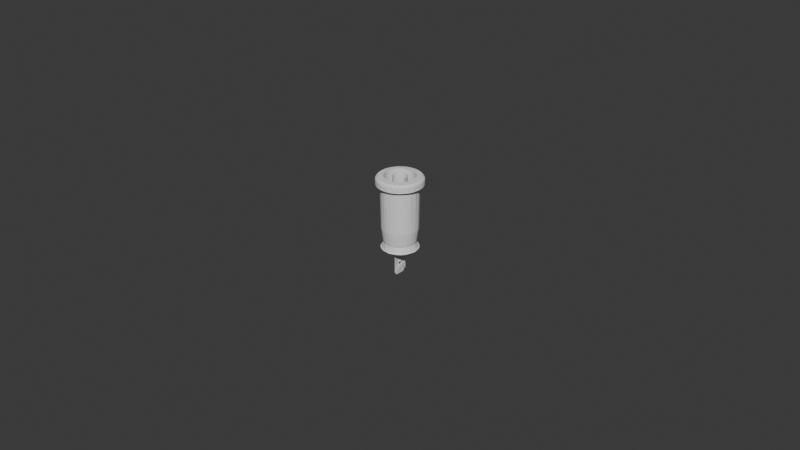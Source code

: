 # Source: TaskBoardBananaPlug.blend  (saved by Blender 4.3.32; exported with 4.5.12 LTS)
import bpy
from mathutils import Matrix  # noqa: F401  (used for matrix-valued properties, if any)

bpy.ops.wm.read_factory_settings(use_empty=True)
scene = bpy.context.scene
scene.name = 'Scene'

# ---- collections
col_collection = bpy.data.collections.new('Collection'); scene.collection.children.link(col_collection)

# ---- world
world_world = bpy.data.worlds.new('World'); scene.world = world_world
world_world.use_nodes = True; world_world.node_tree.nodes.clear()
_N = world_world.node_tree.nodes; _L = world_world.node_tree.links
n0 = _N.new('ShaderNodeOutputWorld'); n0.name = 'World Output'; n0.location = (300, 300)
n1 = _N.new('ShaderNodeBackground'); n1.name = 'Background'; n1.location = (10, 300)
n1.inputs[0].default_value = (0.05088, 0.05088, 0.05088, 1.0)
_L.new(n1.outputs[0], n0.inputs[0])
n0.is_active_output = True
world_world.color = (0.05088, 0.05088, 0.05088)
world_world.sun_shadow_jitter_overblur = 0.0

# ---- meshes
me_taskboardbananaplug = bpy.data.meshes.new('TaskBoardBananaPlug')
me_taskboardbananaplug.from_pydata([(0.001959, 0.0002131, -0.01037), (0.001312, 0.001544, -0.01037), (-1.594e-08, 2.135e-08, -0.01037), (0.0003278, 0.001999, -0.01037), (-0.0007499, 0.001882, -0.01037), (-0.001613, 0.001226, -0.01037), (-0.002014, 0.0002191, -0.01037), (-0.001839, -0.0008507, -0.01037), (-0.001137, -0.001677, -0.01037), (-0.0001097, -0.002023, -0.01037), (0.000949, -0.00179, -0.01037), (0.001684, -0.001142, -0.01037), (0.001739, 0.001459, 0.01163), (0.0007374, 0.002147, 0.01163), (-0.0004749, 0.00222, 0.01163), (-0.001551, 0.001657, 0.01163), (-0.002183, 0.0006201, 0.01163), (-0.002191, -0.0005943, 0.01163), (-0.001571, -0.001639, 0.01163), (-0.000501, -0.002214, 0.01163), (0.0007121, -0.002155, 0.01163), (0.001706, -0.001548, 0.01163), (0.002198, 1.532e-08, 0.01163), (0.002314, -0.001071, 0.01163), (0.002491, 2.137e-08, -0.008371), (0.002095, -0.001421, -0.008371), (0.001305, -0.002169, -0.008371), (0.0002737, -0.002517, -0.008371), (-0.0008082, -0.002399, -0.008371), (-0.002352, -0.0009369, -0.008371), (-0.002528, 0.0001371, -0.008371), (-0.002236, 0.001186, -0.008371), (-0.001532, 0.002015, -0.008371), (0.0005442, 0.002472, -0.008371), (0.001532, 0.002015, -0.008371), (0.002176, 0.00131, -0.008371), (-0.0005441, 0.002472, -0.008371), (-0.001741, -0.001838, -0.008371), (0.004611, 0.002133, -0.008621), (0.003881, 0.003297, -0.008621), (0.003688, -0.003494, -0.008621), (0.004961, -0.001092, -0.008621), (0.005085, 0.0002757, -0.008621), (0.004981, 0.001096, -0.008621), (0.000275, -0.005073, -0.008621), (0.001626, -0.004826, -0.008621), (0.002625, -0.004364, -0.008621), (0.003082, 0.004054, -0.008621), (0.004499, -0.002385, -0.008621), (-0.00238, 0.004488, -0.008621), (-0.003082, -0.004054, -0.008621), (-0.002138, -0.004622, -0.008621), (0.00188, 0.004719, -0.008621), (-0.003502, 0.003697, -0.008621), (-0.004961, 0.001092, -0.008621), (-0.00505, -0.0005493, -0.008621), (-0.004044, -0.003074, -0.008621), (0.000275, 0.005073, -0.008621), (-0.001095, 0.004973, -0.008621), (-0.004215, 0.002858, -0.008621), (-0.004629, 0.002141, -0.008621), (-0.004731, -0.001885, -0.008621), (-0.001095, -0.004973, -0.008621), (0.004781, 2.136e-08, 0.01163), (0.004618, 0.001282, 0.01163), (0.004235, 0.002245, 0.01163), (0.003653, 0.003103, 0.01163), (0.002901, 0.003816, 0.01163), (0.00103, 0.004681, 0.01163), (3.248e-08, 0.004793, 0.01163), (-0.00103, 0.004681, 0.01163), (-0.002901, 0.003816, 0.01163), (-0.003653, 0.003103, 0.01163), (-0.004235, 0.002245, 0.01163), (-0.004786, 0.0002595, 0.01163), (-0.00473, -0.0007754, 0.01163), (-0.004453, -0.001774, 0.01163), (-0.003296, -0.00348, 0.01163), (-0.002471, -0.004107, 0.01163), (-0.00153, -0.004542, 0.01163), (-0.0005182, -0.004765, 0.01163), (0.0005182, -0.004765, 0.01163), (0.00153, -0.004542, 0.01163), (0.002471, -0.004107, 0.01163), (0.003967, -0.00269, 0.01163), (0.004453, -0.001774, 0.01163), (0.004688, -0.001032, 0.01163), (0.003296, -0.00348, 0.01163), (-0.003967, -0.00269, 0.01163), (-0.004618, 0.001282, 0.01163), (-0.002012, 0.00435, 0.01163), (0.002013, 0.00435, 0.01163), (0.00476, -0.004509, 0.01151), (0.005774, -0.003136, 0.01151), (0.002186, -0.006225, 0.01149), (0.003444, -0.005595, 0.01151), (0.00595, 0.002753, 0.01151), (0.005082, 0.004207, 0.01149), (0.004059, 0.005201, 0.01149), (0.002846, 0.005952, 0.01149), (-0.00476, -0.004509, 0.01151), (-0.003473, -0.005609, 0.01149), (-0.001057, -0.006449, 0.01153), (0.006334, -0.001846, 0.01149), (-0.004744, 0.004494, 0.01153), (-0.00595, 0.002753, 0.01151), (-0.005774, -0.003136, 0.01151), (-0.002455, -0.006163, 0.01148), (0.0006444, -0.006539, 0.01151), (0.006583, -0.0004409, 0.01149), (0.006496, 0.00115, 0.01149), (-0.006497, -0.0007065, 0.01153), (-0.006324, -0.002131, 0.01145), (0.001477, 0.006402, 0.01151), (-0.006473, 0.001128, 0.01151), (8.387e-05, 0.006597, 0.01149), (-0.001336, 0.006461, 0.01149), (-0.003473, 0.005609, 0.01149), (-0.002455, 0.006163, 0.01148), (0.004404, -0.005551, 0.01101), (0.003149, -0.006352, 0.011), (0.001564, -0.00688, 0.01106), (-0.002123, -0.00676, 0.01101), (-0.005781, -0.004097, 0.01101), (-0.006513, -0.0028, 0.011), (-0.007048, 0.0003334, 0.01106), (-0.005867, 0.003919, 0.01106), (-0.004624, 0.00537, 0.011), (-0.003108, 0.006368, 0.01101), (0.006778, 0.00208, 0.011), (0.007057, 0.0001587, 0.01104), (0.006328, -0.003189, 0.01101), (0.005525, -0.004443, 0.011), (-0.0003835, -0.007072, 0.011), (-0.00349, -0.006171, 0.011), (-0.006967, -0.001291, 0.01101), (-0.00171, 0.00688, 0.011), (0.00138, 0.00695, 0.01101), (0.002803, 0.006512, 0.011), (0.00688, -0.001712, 0.011), (-0.004735, -0.005276, 0.011), (-0.006731, 0.002217, 0.011), (-0.0001908, 0.007087, 0.011), (0.004137, 0.005757, 0.011), (0.005278, 0.004733, 0.011), (0.006172, 0.003488, 0.011), (0.007155, -0.0007782, 0.01068), (0.00682, -0.002298, 0.01068), (0.006167, -0.003711, 0.01068), (0.005225, -0.00495, 0.01068), (0.004039, -0.005957, 0.01068), (0.002664, -0.006686, 0.01068), (0.000777, -0.007145, 0.01068), (-0.001164, -0.007102, 0.01068), (-0.002664, -0.006686, 0.01068), (-0.004039, -0.005957, 0.01068), (-0.005225, -0.00495, 0.01068), (-0.006167, -0.003711, 0.01068), (-0.006821, -0.002298, 0.01068), (-0.007155, -0.0007782, 0.01068), (-0.007092, 0.001163, 0.01068), (-0.006532, 0.003022, 0.01068), (-0.005477, 0.004653, 0.01068), (-0.004039, 0.005957, 0.01068), (-0.002664, 0.006686, 0.01068), (-0.001164, 0.007102, 0.01068), (0.0003896, 0.007187, 0.01068), (0.001925, 0.006935, 0.01068), (0.003371, 0.006359, 0.01068), (0.004659, 0.005486, 0.01068), (0.00573, 0.004356, 0.01068), (0.006532, 0.003022, 0.01068), (0.007092, 0.001163, 0.01068), (0.007172, -1.217e-08, 0.009129), (0.006927, -0.001923, 0.009129), (0.006352, -0.003368, 0.009129), (0.00548, -0.004654, 0.009129), (0.004351, -0.005723, 0.009129), (0.003019, -0.006525, 0.009129), (0.001545, -0.007021, 0.009129), (-1.595e-08, -0.007189, 0.009129), (-0.001546, -0.007021, 0.009129), (-0.003019, -0.006525, 0.009129), (-0.004351, -0.005723, 0.009129), (-0.00548, -0.004654, 0.009129), (-0.006352, -0.003368, 0.009129), (-0.006927, -0.001923, 0.009129), (-0.007179, -0.0003892, 0.009129), (-0.007095, 0.001163, 0.009129), (-0.006679, 0.002661, 0.009129), (-0.005951, 0.004035, 0.009129), (-0.004944, 0.00522, 0.009129), (-0.003707, 0.00616, 0.009129), (-0.002296, 0.006813, 0.009129), (-0.0007773, 0.007147, 0.009129), (0.0007773, 0.007147, 0.009129), (0.002296, 0.006813, 0.009129), (0.003707, 0.00616, 0.009129), (0.004944, 0.00522, 0.009129), (0.005951, 0.004035, 0.009129), (0.006679, 0.002661, 0.009129), (0.007032, 0.001548, 0.009129), (0.004835, -0.003278, 0.009129), (0.005522, -0.001861, 0.009129), (-0.0003155, -0.005819, 0.009129), (-0.005522, -0.001861, 0.009129), (0.005827, 2.26e-08, 0.009129), (0.002729, -0.005148, 0.009129), (0.004017, -0.004241, 0.009129), (0.001256, -0.005705, 0.009129), (-0.002729, -0.005148, 0.009129), (-0.005833, -0.0003162, 0.009129), (-0.005764, 0.0009451, 0.009129), (-0.005427, 0.002162, 0.009129), (-0.004017, -0.004241, 0.009129), (-0.004835, -0.003278, 0.009129), (0.005522, 0.001861, 0.009129), (-0.001565, -0.005637, 0.009129), (-0.004639, 0.003526, 0.009129), (-0.001865, 0.005536, 0.009129), (0.004639, 0.003526, 0.009129), (-0.00327, 0.004823, 0.009129), (0.0009427, 0.00575, 0.009129), (0.003535, 0.00465, 0.009129), (-0.0006316, 0.005807, 0.009129), (0.002453, 0.005302, 0.009129), (0.005603, 5.835e-09, -0.004871), (0.004962, -0.002631, -0.004871), (0.004281, -0.003636, -0.004871), (0.003399, -0.004471, -0.004871), (0.002358, -0.005098, -0.004871), (0.001207, -0.005485, -0.004871), (-0.001207, -0.005485, -0.004871), (-0.003399, -0.004471, -0.004871), (-0.004281, -0.003636, -0.004871), (-0.004962, -0.002631, -0.004871), (-0.005412, -0.001503, -0.004871), (-0.005609, -0.0003041, -0.004871), (-0.005543, 0.0009087, -0.004871), (-0.005218, 0.002079, -0.004871), (-0.003863, 0.004078, -0.004871), (-0.002896, 0.004813, -0.004871), (-0.001793, 0.005323, -0.004871), (-0.0006073, 0.005584, -0.004871), (0.001793, 0.005323, -0.004871), (0.002896, 0.004813, -0.004871), (0.003863, 0.004078, -0.004871), (0.004649, 0.003152, -0.004871), (0.005493, 0.001209, -0.004871), (0.005218, 0.002079, -0.004871), (0.0006073, 0.005584, -0.004871), (-0.004649, 0.003152, -0.004871), (-0.002358, -0.005098, -0.004871), (7.334e-09, -0.005617, -0.004871), (0.005412, -0.001503, -0.004871), (-0.004881, 2.135e-08, -0.009371), (-0.004714, -0.001309, -0.009371), (-0.004323, -0.002292, -0.009371), (-0.003729, -0.003168, -0.009371), (-0.002961, -0.003895, -0.009371), (-0.002054, -0.004441, -0.009371), (-0.001052, -0.004778, -0.009371), (-1.595e-08, -0.004893, -0.009371), (0.001052, -0.004778, -0.009371), (0.002054, -0.004441, -0.009371), (0.002961, -0.003895, -0.009371), (0.003729, -0.003168, -0.009371), (0.004323, -0.002292, -0.009371), (0.004714, -0.001309, -0.009371), (0.004886, -0.0002649, -0.009371), (0.004828, 0.0007916, -0.009371), (0.004545, 0.001811, -0.009371), (0.00405, 0.002746, -0.009371), (0.003365, 0.003552, -0.009371), (0.002522, 0.004192, -0.009371), (0.001562, 0.004637, -0.009371), (0.000529, 0.004864, -0.009371), (-0.000529, 0.004864, -0.009371), (-0.001562, 0.004637, -0.009371), (-0.002523, 0.004192, -0.009371), (-0.003365, 0.003552, -0.009371), (-0.00405, 0.002746, -0.009371), (-0.004545, 0.001811, -0.009371), (-0.004785, 0.001053, -0.009371), (0.005368, 2.136e-08, -0.01127), (0.005357, -0.001215, -0.01127), (0.004871, -0.002306, -0.01133), (0.004364, -0.003359, -0.01128), (0.003435, -0.004118, -0.01137), (0.002445, -0.004724, -0.01137), (0.001346, -0.005094, -0.01135), (0.0002291, -0.005312, -0.01134), (-0.0009235, -0.005429, -0.01128), (-0.002039, -0.004999, -0.01135), (-0.003105, -0.004516, -0.01131), (-0.00395, -0.003675, -0.01132), (-0.004697, -0.002778, -0.01126), (-0.005172, -0.0017, -0.01129), (-0.005445, 0.0006277, -0.0113), (-0.005175, 0.001784, -0.01127), (-0.004667, 0.002853, -0.01128), (-0.003922, 0.003771, -0.01131), (-0.003046, 0.004556, -0.01131), (-0.001996, 0.005104, -0.0113), (-0.0007667, 0.005144, -0.01136), (0.0003371, 0.005402, -0.01131), (0.001495, 0.005243, -0.01133), (0.002567, 0.004748, -0.01134), (0.003566, 0.00414, -0.0113), (0.004352, 0.003253, -0.0113), (0.004852, 0.00218, -0.01133), (0.005408, 0.00119, -0.01131), (-0.005452, -0.0005574, -0.0113), (-0.005584, 0.001273, -0.01123), (0.005238, -0.002423, -0.01113), (-0.005731, -5.309e-05, -0.01121), (-0.005561, -0.001361, -0.01124), (-0.005129, -0.002519, -0.01126), (0.005677, -0.0006691, -0.01125), (0.005707, 0.0005018, -0.01123), (0.005377, 0.00206, -0.01118), (0.004858, 0.003092, -0.01117), (0.004091, 0.004008, -0.01122), (-0.004465, -0.003605, -0.0112), (0.002129, -0.005344, -0.01117), (0.003745, -0.004409, -0.01111), (0.003086, 0.004873, -0.01117), (-0.00367, -0.004403, -0.0112), (-0.00254, -0.00515, -0.01119), (-8.965e-05, -0.005737, -0.0112), (-0.002689, 0.005073, -0.01118), (-0.00381, 0.004278, -0.01122), (-0.004612, 0.003386, -0.01125), (-0.005191, 0.002401, -0.01124), (-0.00153, -0.005511, -0.01124), (0.0009253, -0.005644, -0.01124), (0.002034, 0.005368, -0.01119), (-0.0009323, 0.005687, -0.01115), (0.0007541, 0.005705, -0.01119), (0.004903, -0.001652, -0.0117), (0.004402, -0.002776, -0.01169), (0.003703, -0.003658, -0.01169), (0.00283, -0.004368, -0.01169), (0.001374, -0.00495, -0.01171), (-0.0001726, 0.005202, -0.01169), (-6.722e-05, -0.005133, -0.01172), (-0.003706, -0.00351, -0.01173), (0.004104, 0.003067, -0.01172), (0.004829, 0.001825, -0.01171), (0.0009635, 0.005033, -0.01173), (0.002864, 0.004224, -0.01173), (0.00507, -0.0003943, -0.01174), (-0.001356, -0.004885, -0.01174), (-0.002519, -0.004417, -0.01174), (-0.004601, -0.002129, -0.01174), (-0.004997, -0.0009401, -0.01174), (-0.005083, 0.0001562, -0.01174), (-0.00493, 0.001245, -0.01174), (-0.004547, 0.002276, -0.01174), (-0.003952, 0.0032, -0.01174), (-0.003171, 0.003975, -0.01174), (-0.002392, 0.004511, -0.01174), (0.00189, 0.004743, -0.01174), (0.005036, 0.0007048, -0.01174), (-0.001384, 0.004985, -0.0117), (-1.595e-08, 0.00245, -0.01177), (-1.595e-08, -0.00245, -0.01177), (-1.595e-08, 0.00245, -0.01927), (-0.0001143, 0.0005641, -0.01671), (-0.0001073, -0.0005686, -0.01666), (-1.595e-08, -0.00245, -0.01927), (-1.595e-08, -0.00145, -0.02027), (-1.595e-08, 0.00145, -0.02027), (0.0001895, -0.0001184, -0.01746), (0.0004, 0.0004837, -0.01734), (0.0004, 3.827e-05, -0.01606)], [], [(0, 1, 2), (1, 3, 2), (3, 4, 2), (4, 5, 2), (5, 6, 2), (6, 7, 2), (7, 8, 2), (8, 9, 2), (9, 10, 2), (10, 11, 2), (11, 0, 2), (1, 0, 12), (3, 1, 13), (4, 3, 14), (5, 4, 15), (6, 5, 16), (7, 6, 17), (8, 7, 18), (9, 8, 19), (10, 9, 20), (11, 10, 21), (0, 11, 22), (21, 22, 11), (20, 21, 10), (19, 20, 9), (18, 19, 8), (17, 18, 7), (16, 17, 6), (15, 16, 5), (14, 15, 4), (13, 14, 3), (12, 13, 1), (22, 12, 0), (21, 23, 22), (24, 22, 23), (25, 23, 21), (26, 21, 20), (27, 20, 19), (28, 19, 18), (29, 18, 17), (30, 17, 16), (31, 16, 15), (32, 15, 14), (33, 14, 13), (34, 13, 12), (35, 12, 22), (22, 24, 35), (12, 35, 34), (13, 34, 33), (14, 33, 36), (14, 36, 32), (15, 32, 31), (16, 31, 30), (17, 30, 29), (18, 29, 37), (18, 37, 28), (19, 28, 27), (20, 27, 26), (21, 26, 25), (23, 25, 24), (38, 39, 35), (40, 25, 26), (41, 24, 25), (42, 43, 24), (38, 35, 24), (44, 45, 27), (45, 46, 26), (46, 40, 26), (39, 34, 35), (39, 47, 34), (25, 40, 48), (24, 41, 42), (49, 32, 36), (50, 51, 28), (26, 27, 45), (24, 43, 38), (52, 33, 34), (49, 53, 32), (54, 30, 31), (29, 30, 55), (37, 56, 50), (28, 37, 50), (57, 58, 36), (58, 49, 36), (59, 31, 32), (60, 54, 31), (37, 29, 56), (25, 48, 41), (30, 54, 55), (29, 61, 56), (44, 27, 28), (34, 47, 52), (32, 53, 59), (33, 52, 57), (29, 55, 61), (28, 62, 44), (36, 33, 57), (28, 51, 62), (31, 59, 60), (43, 42, 63), (38, 43, 64), (39, 38, 65), (47, 39, 66), (52, 47, 67), (57, 52, 68), (58, 57, 69), (49, 58, 70), (53, 49, 71), (59, 53, 72), (60, 59, 73), (54, 60, 73), (55, 54, 74), (61, 55, 75), (56, 61, 76), (50, 56, 77), (51, 50, 78), (62, 51, 79), (44, 62, 80), (45, 44, 81), (46, 45, 82), (40, 46, 83), (48, 40, 84), (41, 48, 85), (42, 41, 63), (86, 63, 41), (85, 86, 41), (84, 85, 48), (87, 84, 40), (83, 87, 40), (82, 83, 46), (81, 82, 45), (80, 81, 44), (79, 80, 62), (78, 79, 51), (77, 78, 50), (88, 77, 56), (76, 88, 56), (75, 76, 61), (74, 75, 55), (89, 74, 54), (73, 89, 54), (72, 73, 59), (71, 72, 53), (90, 71, 49), (70, 90, 49), (69, 70, 58), (68, 69, 57), (91, 68, 52), (67, 91, 52), (66, 67, 47), (65, 66, 39), (64, 65, 38), (63, 64, 43), (92, 84, 87), (92, 87, 83), (85, 84, 93), (94, 95, 83), (83, 95, 92), (84, 92, 93), (96, 97, 66), (97, 98, 67), (98, 99, 91), (100, 77, 88), (101, 78, 77), (102, 80, 79), (83, 82, 94), (103, 86, 85), (66, 65, 96), (67, 66, 97), (104, 72, 71), (105, 89, 73), (106, 88, 76), (107, 79, 78), (108, 81, 80), (109, 63, 86), (110, 96, 64), (91, 67, 98), (105, 73, 72), (111, 75, 74), (112, 76, 75), (88, 106, 100), (77, 100, 101), (79, 107, 102), (80, 102, 108), (85, 93, 103), (109, 110, 63), (65, 64, 96), (99, 113, 68), (72, 104, 105), (89, 105, 114), (114, 74, 89), (76, 112, 106), (86, 103, 109), (64, 63, 110), (113, 115, 69), (74, 114, 111), (75, 111, 112), (78, 101, 107), (108, 94, 82), (68, 91, 99), (115, 116, 70), (117, 71, 90), (82, 81, 108), (70, 69, 115), (118, 90, 70), (71, 117, 104), (90, 118, 117), (69, 68, 113), (70, 116, 118), (119, 92, 95), (120, 95, 94), (121, 94, 108), (122, 102, 107), (123, 100, 106), (124, 106, 112), (125, 111, 114), (126, 105, 104), (127, 104, 117), (128, 117, 118), (129, 96, 110), (130, 110, 109), (131, 93, 132), (119, 95, 120), (133, 102, 122), (122, 107, 134), (123, 106, 124), (135, 111, 125), (128, 118, 136), (137, 113, 138), (130, 109, 139), (139, 103, 131), (132, 92, 119), (120, 94, 121), (134, 101, 140), (140, 100, 123), (124, 112, 135), (141, 105, 126), (127, 117, 128), (136, 116, 142), (142, 115, 137), (138, 99, 143), (143, 98, 144), (144, 97, 145), (145, 96, 129), (129, 110, 130), (146, 130, 139), (147, 139, 131), (148, 131, 132), (149, 132, 119), (150, 119, 120), (151, 120, 121), (152, 121, 133), (153, 133, 122), (154, 122, 134), (155, 134, 140), (156, 140, 123), (157, 123, 124), (158, 124, 135), (159, 135, 125), (160, 125, 141), (161, 141, 126), (162, 126, 127), (163, 127, 128), (164, 128, 136), (165, 136, 142), (166, 142, 137), (167, 137, 138), (168, 138, 143), (169, 143, 144), (170, 144, 145), (171, 145, 129), (172, 129, 130), (104, 127, 126), (114, 141, 125), (108, 133, 121), (96, 145, 97), (97, 144, 98), (98, 143, 99), (99, 138, 113), (113, 137, 115), (115, 142, 116), (116, 136, 118), (105, 141, 114), (111, 135, 112), (100, 140, 101), (101, 134, 107), (102, 133, 108), (92, 132, 93), (93, 131, 103), (103, 139, 109), (173, 130, 146), (173, 146, 139), (174, 139, 147), (174, 147, 131), (175, 131, 148), (175, 148, 132), (176, 132, 149), (176, 149, 119), (177, 119, 150), (177, 150, 120), (178, 120, 151), (178, 151, 121), (179, 121, 152), (180, 152, 133), (180, 133, 153), (181, 153, 122), (181, 122, 154), (182, 154, 134), (182, 134, 155), (183, 155, 140), (183, 140, 156), (184, 156, 123), (184, 123, 157), (185, 157, 124), (185, 124, 158), (186, 158, 135), (186, 135, 159), (187, 159, 125), (187, 125, 160), (188, 160, 141), (189, 141, 161), (189, 161, 126), (190, 126, 162), (191, 162, 127), (191, 127, 163), (192, 163, 128), (192, 128, 164), (193, 164, 136), (193, 136, 165), (194, 165, 142), (194, 142, 166), (195, 166, 137), (195, 137, 167), (196, 167, 138), (196, 138, 168), (197, 168, 143), (197, 143, 169), (198, 169, 144), (198, 144, 170), (199, 170, 145), (199, 145, 171), (200, 171, 129), (200, 129, 172), (173, 172, 130), (172, 173, 201), (172, 201, 200), (171, 200, 199), (170, 199, 198), (169, 198, 197), (168, 197, 196), (167, 196, 195), (166, 195, 194), (165, 194, 193), (164, 193, 192), (163, 192, 191), (162, 191, 190), (126, 190, 189), (141, 189, 188), (160, 188, 187), (159, 187, 186), (158, 186, 185), (157, 185, 184), (156, 184, 183), (155, 183, 182), (154, 182, 181), (153, 181, 180), (152, 180, 179), (121, 179, 178), (120, 178, 177), (119, 177, 176), (132, 176, 175), (131, 175, 174), (139, 174, 173), (175, 176, 202), (203, 174, 175), (180, 181, 204), (185, 186, 205), (201, 173, 206), (174, 203, 206), (202, 203, 175), (177, 207, 208), (180, 204, 209), (182, 183, 210), (186, 187, 211), (187, 188, 212), (176, 177, 208), (207, 177, 178), (178, 179, 209), (211, 205, 186), (212, 211, 187), (188, 189, 213), (206, 173, 174), (209, 207, 178), (209, 179, 180), (214, 210, 183), (183, 184, 214), (205, 215, 185), (200, 201, 216), (208, 202, 176), (181, 217, 204), (181, 182, 210), (184, 215, 214), (213, 212, 188), (190, 191, 218), (192, 193, 219), (200, 216, 220), (210, 217, 181), (190, 218, 213), (191, 221, 218), (219, 221, 192), (195, 196, 222), (215, 184, 185), (221, 191, 192), (220, 223, 198), (220, 199, 200), (193, 194, 224), (225, 222, 196), (223, 225, 197), (220, 198, 199), (213, 189, 190), (224, 219, 193), (225, 196, 197), (206, 216, 201), (195, 222, 224), (223, 197, 198), (224, 194, 195), (226, 206, 203), (227, 203, 202), (228, 202, 208), (229, 208, 207), (230, 207, 209), (231, 209, 204), (232, 204, 217), (232, 217, 210), (233, 210, 214), (234, 214, 215), (235, 215, 205), (236, 205, 211), (237, 211, 212), (238, 212, 213), (239, 213, 218), (240, 218, 221), (241, 221, 219), (242, 219, 224), (243, 224, 222), (244, 222, 225), (245, 225, 223), (246, 223, 220), (247, 220, 216), (248, 216, 206), (206, 226, 248), (216, 248, 249), (216, 249, 247), (220, 247, 246), (223, 246, 245), (225, 245, 244), (222, 244, 250), (222, 250, 243), (224, 243, 242), (219, 242, 241), (221, 241, 240), (218, 240, 251), (218, 251, 239), (213, 239, 238), (212, 238, 237), (211, 237, 236), (205, 236, 235), (215, 235, 234), (214, 234, 233), (210, 233, 252), (210, 252, 232), (204, 232, 253), (204, 253, 231), (209, 231, 230), (207, 230, 229), (208, 229, 228), (202, 228, 227), (203, 227, 254), (203, 254, 226), (41, 226, 254), (41, 254, 227), (48, 227, 228), (40, 228, 229), (46, 229, 230), (45, 230, 231), (44, 231, 253), (44, 253, 232), (62, 232, 252), (51, 252, 233), (50, 233, 234), (56, 234, 235), (61, 235, 236), (55, 236, 237), (55, 237, 238), (54, 238, 239), (60, 239, 251), (59, 251, 240), (53, 240, 241), (49, 241, 242), (58, 242, 243), (57, 243, 250), (57, 250, 244), (52, 244, 245), (47, 245, 246), (39, 246, 247), (38, 247, 249), (38, 249, 248), (43, 248, 226), (226, 42, 43), (248, 43, 38), (247, 38, 39), (246, 39, 47), (245, 47, 52), (244, 52, 57), (243, 57, 58), (242, 58, 49), (241, 49, 53), (240, 53, 59), (251, 59, 60), (239, 60, 54), (238, 54, 55), (236, 55, 61), (235, 61, 56), (234, 56, 50), (233, 50, 51), (252, 51, 62), (232, 62, 44), (231, 44, 45), (230, 45, 46), (229, 46, 40), (228, 40, 48), (227, 48, 41), (226, 41, 42), (55, 255, 256), (61, 256, 257), (56, 257, 258), (56, 258, 259), (50, 259, 260), (51, 260, 261), (62, 261, 262), (44, 262, 263), (45, 263, 264), (46, 264, 265), (40, 265, 266), (40, 266, 267), (48, 267, 268), (41, 268, 269), (42, 269, 270), (43, 270, 271), (38, 271, 272), (39, 272, 273), (47, 273, 274), (52, 274, 275), (52, 275, 276), (57, 276, 277), (58, 277, 278), (49, 278, 279), (49, 279, 280), (53, 280, 281), (59, 281, 282), (54, 282, 283), (54, 283, 255), (255, 55, 54), (282, 54, 60), (282, 60, 59), (281, 59, 53), (280, 53, 49), (278, 49, 58), (277, 58, 57), (276, 57, 52), (274, 52, 47), (273, 47, 39), (272, 39, 38), (271, 38, 43), (270, 43, 42), (269, 42, 41), (268, 41, 48), (267, 48, 40), (265, 40, 46), (264, 46, 45), (263, 45, 44), (262, 44, 62), (261, 62, 51), (260, 51, 50), (259, 50, 56), (257, 56, 61), (256, 61, 55), (284, 269, 268), (285, 268, 267), (286, 267, 266), (287, 266, 265), (288, 265, 264), (289, 264, 263), (290, 263, 262), (291, 262, 261), (292, 261, 260), (293, 260, 259), (294, 259, 258), (295, 258, 257), (296, 257, 256), (297, 256, 255), (298, 255, 283), (298, 283, 282), (299, 282, 281), (300, 281, 280), (301, 280, 279), (302, 279, 278), (303, 278, 277), (304, 277, 276), (305, 276, 275), (306, 275, 274), (307, 274, 273), (308, 273, 272), (309, 272, 271), (310, 271, 270), (284, 270, 269), (270, 284, 311), (270, 311, 310), (271, 310, 309), (272, 309, 308), (273, 308, 307), (274, 307, 306), (275, 306, 305), (276, 305, 304), (277, 304, 303), (278, 303, 302), (279, 302, 301), (280, 301, 300), (281, 300, 299), (282, 299, 298), (255, 298, 312), (255, 312, 297), (256, 297, 296), (257, 296, 295), (258, 295, 294), (259, 294, 293), (260, 293, 292), (261, 292, 291), (262, 291, 290), (263, 290, 289), (264, 289, 288), (265, 288, 287), (266, 287, 286), (267, 286, 285), (268, 285, 284), (313, 298, 299), (314, 285, 286), (315, 312, 298), (316, 297, 312), (317, 296, 297), (318, 284, 285), (311, 284, 319), (320, 321, 309), (321, 322, 308), (323, 295, 296), (324, 289, 290), (325, 287, 288), (287, 314, 286), (311, 320, 310), (309, 310, 320), (308, 326, 307), (327, 294, 295), (328, 293, 294), (329, 291, 292), (325, 288, 289), (308, 309, 321), (330, 302, 303), (331, 301, 302), (332, 300, 301), (333, 299, 300), (334, 292, 293), (295, 323, 327), (293, 328, 334), (335, 290, 291), (335, 324, 290), (307, 336, 306), (305, 337, 304), (301, 331, 332), (306, 338, 305), (302, 330, 331), (294, 327, 328), (303, 304, 337), (291, 329, 335), (330, 303, 337), (319, 284, 318), (313, 299, 333), (318, 285, 314), (339, 314, 286), (340, 314, 287), (341, 325, 288), (342, 325, 289), (343, 324, 335), (344, 337, 338), (314, 286, 340), (345, 291, 329), (346, 295, 323), (347, 309, 321), (348, 310, 320), (290, 343, 335), (304, 337, 344), (349, 338, 306), (350, 326, 308), (347, 321, 348), (348, 320, 311), (351, 318, 285), (343, 324, 290), (343, 335, 291), (345, 329, 292), (352, 334, 293), (353, 328, 294), (346, 327, 295), (346, 323, 296), (354, 317, 297), (355, 316, 312), (356, 315, 298), (357, 313, 299), (358, 333, 300), (359, 332, 301), (360, 331, 302), (361, 330, 303), (362, 336, 307), (347, 322, 309), (363, 319, 284), (339, 286, 340), (340, 287, 341), (341, 288, 342), (342, 289, 343), (352, 293, 353), (353, 294, 346), (354, 297, 355), (355, 312, 356), (356, 298, 357), (357, 299, 358), (358, 300, 359), (359, 301, 360), (360, 302, 361), (364, 304, 344), (344, 305, 349), (349, 306, 362), (350, 308, 347), (284, 351, 363), (311, 363, 348), (310, 348, 347), (307, 350, 362), (303, 364, 361), (296, 354, 346), (292, 352, 345), (291, 345, 343), (285, 339, 351), (319, 363, 311), (322, 347, 308), (336, 362, 306), (330, 361, 302), (331, 360, 301), (332, 359, 300), (333, 358, 299), (313, 357, 298), (315, 356, 312), (316, 355, 297), (317, 354, 296), (327, 346, 294), (328, 353, 293), (334, 352, 292), (324, 343, 289), (318, 351, 284), (326, 350, 307), (338, 349, 305), (337, 304, 364), (345, 291, 335), (310, 348, 321), (320, 310, 321), (321, 309, 322), (338, 305, 344), (337, 364, 303), (317, 296, 323), (325, 342, 288), (325, 341, 287), (314, 339, 285), (319, 311, 320), (322, 308, 326), (326, 307, 336), (305, 338, 337), (332, 300, 333), (316, 297, 317), (324, 289, 325), (336, 306, 338), (313, 298, 315), (315, 312, 316), (365, 363, 351), (365, 348, 363), (365, 351, 339), (366, 354, 355), (346, 354, 366), (365, 339, 340), (347, 348, 365), (366, 343, 345), (355, 356, 366), (341, 342, 365), (350, 347, 365), (366, 345, 352), (366, 358, 359), (366, 357, 358), (366, 356, 357), (340, 341, 365), (366, 342, 343), (360, 361, 365), (359, 360, 366), (353, 346, 366), (344, 349, 365), (365, 349, 362), (364, 344, 365), (352, 353, 366), (365, 366, 360), (365, 361, 364), (362, 350, 365), (366, 365, 342), (365, 367, 368), (369, 370, 366), (366, 365, 368), (368, 369, 366), (371, 370, 369), (368, 367, 372), (369, 373, 371), (372, 371, 373), (373, 368, 372), (372, 367, 374), (373, 369, 370), (369, 375, 366), (373, 370, 371), (375, 368, 365), (365, 366, 375), (374, 373, 372), (368, 374, 367), (373, 374, 368), (369, 368, 375)])
me_taskboardbananaplug.update()

# ---- objects
ob_taskboardbananaplug = bpy.data.objects.new('TaskBoardBananaPlug', me_taskboardbananaplug)

# ---- transforms, parenting, visibility, modifiers, constraints
ob_taskboardbananaplug.location = (0.0, 0.0, 0.0)

# ---- collection membership
col_collection.objects.link(ob_taskboardbananaplug)

# ---- scene / render settings (as saved in the file)
scene.frame_start = 1; scene.frame_end = 250; scene.frame_set(1)
scene.render.engine = 'BLENDER_EEVEE_NEXT'
bpy.context.view_layer.update()

# ---- added for rendering (the .blend has no active camera and no usable light): camera, sun
cam_auto = bpy.data.cameras.new('AutoCamera')
cam_auto.lens = 50.0
cam_auto.sensor_width = 36.0
cam_auto.clip_end = 1000.0
ob_auto_camera = bpy.data.objects.new('AutoCamera', cam_auto)
scene.collection.objects.link(ob_auto_camera)
ob_auto_camera.location = (0.185041, -0.222055, 0.143715)
ob_auto_camera.rotation_euler = (1.09748, -7.21219e-08, 0.694738)
scene.camera = ob_auto_camera
light_auto_sun = bpy.data.lights.new('AutoSun', 'SUN')
light_auto_sun.energy = 3.0
light_auto_sun.angle = 0.0523599
ob_auto_sun = bpy.data.objects.new('AutoSun', light_auto_sun)
scene.collection.objects.link(ob_auto_sun)
ob_auto_sun.rotation_euler = (0.872665, 0.174533, 0.523599)
bpy.context.view_layer.update()
